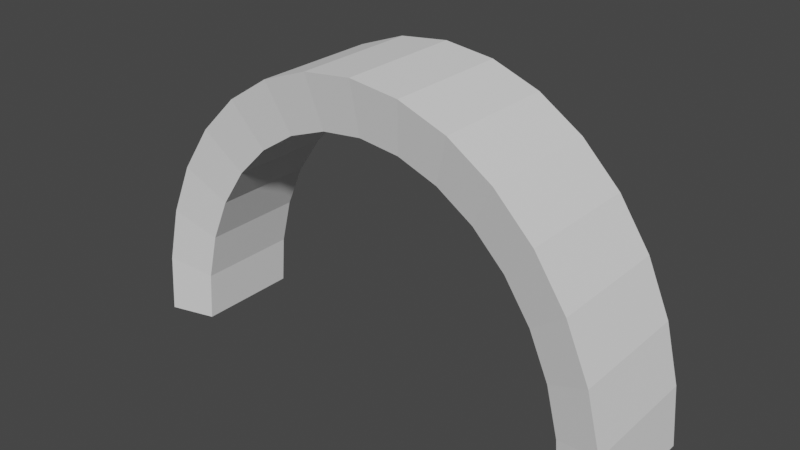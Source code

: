 # Source: gate.blend  (saved by Blender 3.4.6; exported with 4.5.12 LTS)
import bpy
from mathutils import Matrix  # noqa: F401  (used for matrix-valued properties, if any)

bpy.ops.wm.read_factory_settings(use_empty=True)
scene = bpy.context.scene
scene.name = 'Scene'

# ---- collections
col_collection = bpy.data.collections.new('Collection'); scene.collection.children.link(col_collection)

# ---- world
world_world = bpy.data.worlds.new('World'); scene.world = world_world
world_world.use_nodes = True; world_world.node_tree.nodes.clear()
_N = world_world.node_tree.nodes; _L = world_world.node_tree.links
n0 = _N.new('ShaderNodeOutputWorld'); n0.name = 'World Output'; n0.location = (300, 300)
n1 = _N.new('ShaderNodeBackground'); n1.name = 'Background'; n1.location = (10, 300)
n1.inputs[0].default_value = (0.05088, 0.05088, 0.05088, 1.0)
_L.new(n1.outputs[0], n0.inputs[0])
n0.is_active_output = True
world_world.color = (0.05088, 0.05088, 0.05088)
world_world.use_sun_shadow = False
world_world.sun_shadow_jitter_overblur = 0.0

# ---- meshes
me_cylinder = bpy.data.meshes.new('Cylinder')
me_cylinder.from_pydata([(0.0, 1.0, -0.2464), (0.0, 1.0, 0.2464), (0.1951, 0.9808, -0.2464), (0.1951, 0.9808, 0.2464), (0.3827, 0.9239, -0.2464), (0.3827, 0.9239, 0.2464), (0.5556, 0.8315, -0.2464), (0.5556, 0.8315, 0.2464), (0.7071, 0.7071, -0.2464), (0.7071, 0.7071, 0.2464), (0.8315, 0.5556, -0.2464), (0.8315, 0.5556, 0.2464), (0.9239, 0.3827, -0.2464), (0.9239, 0.3827, 0.2464), (0.9808, 0.1951, -0.2464), (0.9808, 0.1951, 0.2464), (1.0, 0.0, -0.2464), (1.0, 0.0, 0.2464), (-0.4558, 0.6847, 0.2022), (-0.4558, 0.6847, -0.2022), (-0.5801, 0.5826, 0.2022), (-0.5801, 0.5826, -0.2022), (-0.6821, 0.4583, 0.2022), (-0.6821, 0.4583, -0.2022), (-0.7579, 0.3165, 0.2022), (-0.7579, 0.3165, -0.2022), (-0.8046, 0.1626, 0.2022), (-0.8046, 0.1626, -0.2022), (-0.8204, 0.002559, 0.2022), (-0.8204, 0.002559, -0.2022), (0.8204, 0.002559, 0.2022), (0.8204, 0.002559, -0.2022), (0.8046, 0.1626, 0.2022), (0.8046, 0.1626, -0.2022), (0.7579, 0.3165, 0.2022), (0.7579, 0.3165, -0.2022), (0.6821, 0.4583, 0.2022), (0.6821, 0.4583, -0.2022), (0.5801, 0.5826, 0.2022), (0.5801, 0.5826, -0.2022), (0.4558, 0.6847, 0.2022), (0.4558, 0.6847, -0.2022), (0.3139, 0.7605, 0.2022), (0.3139, 0.7605, -0.2022), (0.16, 0.8072, 0.2022), (0.16, 0.8072, -0.2022), (-1.575e-09, 0.8229, 0.2022), (-1.575e-09, 0.8229, -0.2022), (-1.0, 0.0, -0.2464), (-1.0, 0.0, 0.2464), (-0.9808, 0.1951, -0.2464), (-0.9808, 0.1951, 0.2464), (-0.9239, 0.3827, -0.2464), (-0.9239, 0.3827, 0.2464), (-0.8315, 0.5556, -0.2464), (-0.8315, 0.5556, 0.2464), (-0.7071, 0.7071, -0.2464), (-0.7071, 0.7071, 0.2464), (-0.5556, 0.8315, -0.2464), (-0.5556, 0.8315, 0.2464), (-0.3827, 0.9239, -0.2464), (-0.3827, 0.9239, 0.2464), (-0.1951, 0.9808, -0.2464), (-0.1951, 0.9808, 0.2464), (-0.3139, 0.7605, -0.2022), (-0.3139, 0.7605, 0.2022), (-0.16, 0.8072, -0.2022), (-0.16, 0.8072, 0.2022)], [], [(0, 1, 3, 2), (2, 3, 5, 4), (4, 5, 7, 6), (6, 7, 9, 8), (8, 9, 11, 10), (10, 11, 13, 12), (12, 13, 15, 14), (14, 15, 17, 16), (50, 52, 25, 27), (14, 16, 31, 33), (7, 5, 42, 40), (58, 60, 64, 19), (4, 6, 41, 43), (51, 49, 28, 26), (15, 13, 34, 32), (48, 50, 27, 29), (12, 14, 33, 35), (59, 57, 20, 18), (5, 3, 44, 42), (56, 58, 19, 21), (2, 4, 43, 45), (13, 11, 36, 34), (10, 12, 35, 37), (57, 55, 22, 20), (48, 49, 51, 50), (50, 51, 53, 52), (52, 53, 55, 54), (54, 55, 57, 56), (56, 57, 59, 58), (58, 59, 61, 60), (61, 59, 18, 65), (60, 61, 63, 62), (62, 63, 1, 0), (17, 15, 32, 30), (53, 51, 26, 24), (6, 8, 39, 41), (60, 62, 66, 64), (9, 7, 40, 38), (63, 61, 65, 67), (52, 54, 23, 25), (55, 53, 24, 22), (8, 10, 37, 39), (0, 2, 45, 47), (62, 0, 47, 66), (11, 9, 38, 36), (3, 1, 46, 44), (1, 63, 67, 46), (54, 56, 21, 23), (26, 28, 29, 27), (30, 32, 33, 31), (29, 28, 49, 48), (16, 17, 30, 31), (24, 26, 27, 25), (22, 24, 25, 23), (20, 22, 23, 21), (18, 20, 21, 19), (65, 18, 19, 64), (67, 65, 64, 66), (46, 67, 66, 47), (44, 46, 47, 45), (42, 44, 45, 43), (40, 42, 43, 41), (38, 40, 41, 39), (36, 38, 39, 37), (34, 36, 37, 35), (32, 34, 35, 33)])
_uv = me_cylinder.uv_layers.new(name='UVMap')
_uv.uv.foreach_set('vector', [1.0, 0.5, 1.0, 1.0, 0.9688, 1.0, 0.9688, 0.5, 0.9688, 0.5, 0.9688, 1.0, 0.9375, 1.0, 0.9375, 0.5, 0.9375, 0.5, 0.9375, 1.0, 0.9062, 1.0, 0.9062, 0.5, 0.9062, 0.5, 0.9062, 1.0, 0.875, 1.0, 0.875, 0.5, 0.875, 0.5, 0.875, 1.0, 0.8438, 1.0, 0.8438, 0.5, 0.8438, 0.5, 0.8438, 1.0, 0.8125, 1.0, 0.8125, 0.5, 0.8125, 0.5, 0.8125, 1.0, 0.7812, 1.0, 0.7812, 0.5, 0.7812, 0.5, 0.7812, 1.0, 0.75, 1.0, 0.75, 0.5, 0.2188, 0.5, 0.1875, 0.5, 0.1875, 0.5, 0.2188, 0.5, 0.7812, 0.5, 0.75, 0.5, 0.75, 0.5, 0.7812, 0.5, 0.9062, 1.0, 0.9375, 1.0, 0.9375, 1.0, 0.9062, 1.0, 0.09375, 0.5, 0.0625, 0.5, 0.0625, 0.5, 0.09375, 0.5, 0.9375, 0.5, 0.9062, 0.5, 0.9062, 0.5, 0.9375, 0.5, 0.2188, 1.0, 0.25, 1.0, 0.25, 1.0, 0.2188, 1.0, 0.7812, 1.0, 0.8125, 1.0, 0.8125, 1.0, 0.7812, 1.0, 0.25, 0.5, 0.2188, 0.5, 0.2188, 0.5, 0.25, 0.5, 0.8125, 0.5, 0.7812, 0.5, 0.7812, 0.5, 0.8125, 0.5, 0.09375, 1.0, 0.125, 1.0, 0.125, 1.0, 0.09375, 1.0, 0.9375, 1.0, 0.9688, 1.0, 0.9688, 1.0, 0.9375, 1.0, 0.125, 0.5, 0.09375, 0.5, 0.09375, 0.5, 0.125, 0.5, 0.9688, 0.5, 0.9375, 0.5, 0.9375, 0.5, 0.9688, 0.5, 0.8125, 1.0, 0.8438, 1.0, 0.8438, 1.0, 0.8125, 1.0, 0.8438, 0.5, 0.8125, 0.5, 0.8125, 0.5, 0.8438, 0.5, 0.125, 1.0, 0.1562, 1.0, 0.1562, 1.0, 0.125, 1.0, 0.25, 0.5, 0.25, 1.0, 0.2188, 1.0, 0.2188, 0.5, 0.2188, 0.5, 0.2188, 1.0, 0.1875, 1.0, 0.1875, 0.5, 0.1875, 0.5, 0.1875, 1.0, 0.1562, 1.0, 0.1562, 0.5, 0.1562, 0.5, 0.1562, 1.0, 0.125, 1.0, 0.125, 0.5, 0.125, 0.5, 0.125, 1.0, 0.09375, 1.0, 0.09375, 0.5, 0.09375, 0.5, 0.09375, 1.0, 0.0625, 1.0, 0.0625, 0.5, 0.0625, 1.0, 0.09375, 1.0, 0.09375, 1.0, 0.0625, 1.0, 0.0625, 0.5, 0.0625, 1.0, 0.03125, 1.0, 0.03125, 0.5, 0.03125, 0.5, 0.03125, 1.0, 0.0, 1.0, 0.0, 0.5, 0.75, 1.0, 0.7812, 1.0, 0.7812, 1.0, 0.75, 1.0, 0.1875, 1.0, 0.2188, 1.0, 0.2188, 1.0, 0.1875, 1.0, 0.9062, 0.5, 0.875, 0.5, 0.875, 0.5, 0.9062, 0.5, 0.0625, 0.5, 0.03125, 0.5, 0.03125, 0.5, 0.0625, 0.5, 0.875, 1.0, 0.9062, 1.0, 0.9062, 1.0, 0.875, 1.0, 0.03125, 1.0, 0.0625, 1.0, 0.0625, 1.0, 0.03125, 1.0, 0.1875, 0.5, 0.1562, 0.5, 0.1562, 0.5, 0.1875, 0.5, 0.1562, 1.0, 0.1875, 1.0, 0.1875, 1.0, 0.1562, 1.0, 0.875, 0.5, 0.8438, 0.5, 0.8438, 0.5, 0.875, 0.5, 1.0, 0.5, 0.9688, 0.5, 0.9688, 0.5, 1.0, 0.5, 0.03125, 0.5, 0.0, 0.5, 0.0, 0.5, 0.03125, 0.5, 0.8438, 1.0, 0.875, 1.0, 0.875, 1.0, 0.8438, 1.0, 0.9688, 1.0, 1.0, 1.0, 1.0, 1.0, 0.9688, 1.0, 0.0, 1.0, 0.03125, 1.0, 0.03125, 1.0, 0.0, 1.0, 0.1562, 0.5, 0.125, 0.5, 0.125, 0.5, 0.1562, 0.5, 0.2188, 1.0, 0.25, 1.0, 0.25, 0.5, 0.2188, 0.5, 0.75, 1.0, 0.7812, 1.0, 0.7812, 0.5, 0.75, 0.5, 0.25, 0.5, 0.25, 1.0, 0.25, 1.0, 0.25, 0.5, 0.75, 0.5, 0.75, 1.0, 0.75, 1.0, 0.75, 0.5, 0.1875, 1.0, 0.2188, 1.0, 0.2188, 0.5, 0.1875, 0.5, 0.1562, 1.0, 0.1875, 1.0, 0.1875, 0.5, 0.1562, 0.5, 0.125, 1.0, 0.1562, 1.0, 0.1562, 0.5, 0.125, 0.5, 0.09375, 1.0, 0.125, 1.0, 0.125, 0.5, 0.09375, 0.5, 0.0625, 1.0, 0.09375, 1.0, 0.09375, 0.5, 0.0625, 0.5, 0.03125, 1.0, 0.0625, 1.0, 0.0625, 0.5, 0.03125, 0.5, 0.0, 1.0, 0.03125, 1.0, 0.03125, 0.5, 0.0, 0.5, 0.9688, 1.0, 0.0, 1.0, 1.0, 0.5, 0.9688, 0.5, 0.9375, 1.0, 0.9688, 1.0, 0.9688, 0.5, 0.9375, 0.5, 0.9062, 1.0, 0.9375, 1.0, 0.9375, 0.5, 0.9062, 0.5, 0.875, 1.0, 0.9062, 1.0, 0.9062, 0.5, 0.875, 0.5, 0.8438, 1.0, 0.875, 1.0, 0.875, 0.5, 0.8438, 0.5, 0.8125, 1.0, 0.8438, 1.0, 0.8438, 0.5, 0.8125, 0.5, 0.7812, 1.0, 0.8125, 1.0, 0.8125, 0.5, 0.7812, 0.5])
me_cylinder.update()

# ---- objects
ob_cylinder = bpy.data.objects.new('Cylinder', me_cylinder)

# ---- transforms, parenting, visibility, modifiers, constraints
ob_cylinder.location = (0.0, 0.0, 0.0)
ob_cylinder.rotation_euler = (1.571, -0.0, 0.0)
ob_cylinder.scale = (2.0, 2.436, 2.0)

# ---- collection membership
col_collection.objects.link(ob_cylinder)

# ---- scene / render settings (as saved in the file)
scene.frame_start = 1; scene.frame_end = 250; scene.frame_set(1)
scene.render.engine = 'BLENDER_EEVEE_NEXT'
scene.cycles.sampling_pattern = 'TABULATED_SOBOL'
scene.cycles.use_light_tree = False
scene.view_settings.view_transform = 'Filmic'
bpy.context.view_layer.update()

# ---- added for rendering (the .blend has no active camera and no usable light): camera, sun
cam_auto = bpy.data.cameras.new('AutoCamera')
cam_auto.lens = 50.0
cam_auto.sensor_width = 36.0
cam_auto.clip_end = 1000.0
ob_auto_camera = bpy.data.objects.new('AutoCamera', cam_auto)
scene.collection.objects.link(ob_auto_camera)
ob_auto_camera.location = (4.42821, -5.31385, 4.76067)
ob_auto_camera.rotation_euler = (1.09748, -7.21219e-08, 0.694738)
scene.camera = ob_auto_camera
light_auto_sun = bpy.data.lights.new('AutoSun', 'SUN')
light_auto_sun.energy = 3.0
light_auto_sun.angle = 0.0523599
ob_auto_sun = bpy.data.objects.new('AutoSun', light_auto_sun)
scene.collection.objects.link(ob_auto_sun)
ob_auto_sun.rotation_euler = (0.872665, 0.174533, 0.523599)
bpy.context.view_layer.update()
